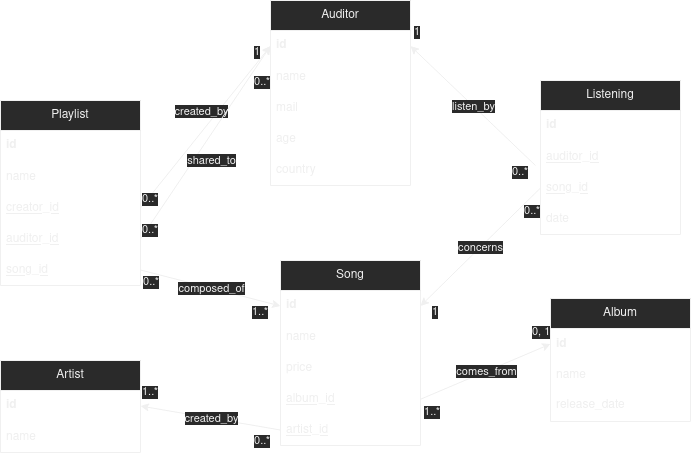

The diagram above was exported from draw.io. Its source (the exported page's mxGraphModel, read from the mxfile embedded in the PNG):
<mxGraphModel dx="1185" dy="1797" grid="1" gridSize="10" guides="1" tooltips="1" connect="1" arrows="1" fold="1" page="1" pageScale="1" pageWidth="827" pageHeight="1169" math="0" shadow="0">
  <root>
    <mxCell id="WIyWlLk6GJQsqaUBKTNV-0" />
    <mxCell id="WIyWlLk6GJQsqaUBKTNV-1" parent="WIyWlLk6GJQsqaUBKTNV-0" />
    <mxCell id="MXqJVG-BgroM07w7NGvW-2" value="&lt;div&gt;Artist&lt;/div&gt;" style="swimlane;fontStyle=0;childLayout=stackLayout;horizontal=1;startSize=30;horizontalStack=0;resizeParent=1;resizeParentMax=0;resizeLast=0;collapsible=1;marginBottom=0;whiteSpace=wrap;html=1;" vertex="1" parent="WIyWlLk6GJQsqaUBKTNV-1">
      <mxGeometry x="70" y="-440" width="140" height="92" as="geometry" />
    </mxCell>
    <mxCell id="MXqJVG-BgroM07w7NGvW-3" value="id" style="text;strokeColor=none;fillColor=none;align=left;verticalAlign=middle;spacingLeft=4;spacingRight=4;overflow=hidden;points=[[0,0.5],[1,0.5]];portConstraint=eastwest;rotatable=0;whiteSpace=wrap;html=1;fontStyle=1" vertex="1" parent="MXqJVG-BgroM07w7NGvW-2">
      <mxGeometry y="30" width="140" height="31" as="geometry" />
    </mxCell>
    <mxCell id="MXqJVG-BgroM07w7NGvW-4" value="name" style="text;strokeColor=none;fillColor=none;align=left;verticalAlign=middle;spacingLeft=4;spacingRight=4;overflow=hidden;points=[[0,0.5],[1,0.5]];portConstraint=eastwest;rotatable=0;whiteSpace=wrap;html=1;" vertex="1" parent="MXqJVG-BgroM07w7NGvW-2">
      <mxGeometry y="61" width="140" height="31" as="geometry" />
    </mxCell>
    <mxCell id="MXqJVG-BgroM07w7NGvW-6" value="&lt;div&gt;Album&lt;/div&gt;" style="swimlane;fontStyle=0;childLayout=stackLayout;horizontal=1;startSize=30;horizontalStack=0;resizeParent=1;resizeParentMax=0;resizeLast=0;collapsible=1;marginBottom=0;whiteSpace=wrap;html=1;" vertex="1" parent="WIyWlLk6GJQsqaUBKTNV-1">
      <mxGeometry x="620" y="-502" width="140" height="123" as="geometry" />
    </mxCell>
    <mxCell id="MXqJVG-BgroM07w7NGvW-7" value="&lt;div&gt;id&lt;/div&gt;" style="text;strokeColor=none;fillColor=none;align=left;verticalAlign=middle;spacingLeft=4;spacingRight=4;overflow=hidden;points=[[0,0.5],[1,0.5]];portConstraint=eastwest;rotatable=0;whiteSpace=wrap;html=1;fontStyle=1" vertex="1" parent="MXqJVG-BgroM07w7NGvW-6">
      <mxGeometry y="30" width="140" height="31" as="geometry" />
    </mxCell>
    <mxCell id="MXqJVG-BgroM07w7NGvW-8" value="&lt;div&gt;name&lt;/div&gt;" style="text;strokeColor=none;fillColor=none;align=left;verticalAlign=middle;spacingLeft=4;spacingRight=4;overflow=hidden;points=[[0,0.5],[1,0.5]];portConstraint=eastwest;rotatable=0;whiteSpace=wrap;html=1;" vertex="1" parent="MXqJVG-BgroM07w7NGvW-6">
      <mxGeometry y="61" width="140" height="31" as="geometry" />
    </mxCell>
    <mxCell id="MXqJVG-BgroM07w7NGvW-66" value="release_date" style="text;strokeColor=none;fillColor=none;align=left;verticalAlign=middle;spacingLeft=4;spacingRight=4;overflow=hidden;points=[[0,0.5],[1,0.5]];portConstraint=eastwest;rotatable=0;whiteSpace=wrap;html=1;" vertex="1" parent="MXqJVG-BgroM07w7NGvW-6">
      <mxGeometry y="92" width="140" height="31" as="geometry" />
    </mxCell>
    <mxCell id="MXqJVG-BgroM07w7NGvW-10" value="&lt;div&gt;Auditor&lt;/div&gt;" style="swimlane;fontStyle=0;childLayout=stackLayout;horizontal=1;startSize=30;horizontalStack=0;resizeParent=1;resizeParentMax=0;resizeLast=0;collapsible=1;marginBottom=0;whiteSpace=wrap;html=1;" vertex="1" parent="WIyWlLk6GJQsqaUBKTNV-1">
      <mxGeometry x="340" y="-800" width="140" height="185" as="geometry" />
    </mxCell>
    <mxCell id="MXqJVG-BgroM07w7NGvW-11" value="&lt;div&gt;id&lt;/div&gt;" style="text;strokeColor=none;fillColor=none;align=left;verticalAlign=middle;spacingLeft=4;spacingRight=4;overflow=hidden;points=[[0,0.5],[1,0.5]];portConstraint=eastwest;rotatable=0;whiteSpace=wrap;html=1;fontStyle=1" vertex="1" parent="MXqJVG-BgroM07w7NGvW-10">
      <mxGeometry y="30" width="140" height="31" as="geometry" />
    </mxCell>
    <mxCell id="MXqJVG-BgroM07w7NGvW-12" value="&lt;div&gt;name&lt;/div&gt;" style="text;strokeColor=none;fillColor=none;align=left;verticalAlign=middle;spacingLeft=4;spacingRight=4;overflow=hidden;points=[[0,0.5],[1,0.5]];portConstraint=eastwest;rotatable=0;whiteSpace=wrap;html=1;" vertex="1" parent="MXqJVG-BgroM07w7NGvW-10">
      <mxGeometry y="61" width="140" height="31" as="geometry" />
    </mxCell>
    <mxCell id="MXqJVG-BgroM07w7NGvW-13" value="&lt;div&gt;mail&lt;/div&gt;" style="text;strokeColor=none;fillColor=none;align=left;verticalAlign=middle;spacingLeft=4;spacingRight=4;overflow=hidden;points=[[0,0.5],[1,0.5]];portConstraint=eastwest;rotatable=0;whiteSpace=wrap;html=1;" vertex="1" parent="MXqJVG-BgroM07w7NGvW-10">
      <mxGeometry y="92" width="140" height="31" as="geometry" />
    </mxCell>
    <mxCell id="MXqJVG-BgroM07w7NGvW-14" value="age" style="text;strokeColor=none;fillColor=none;align=left;verticalAlign=middle;spacingLeft=4;spacingRight=4;overflow=hidden;points=[[0,0.5],[1,0.5]];portConstraint=eastwest;rotatable=0;whiteSpace=wrap;html=1;" vertex="1" parent="MXqJVG-BgroM07w7NGvW-10">
      <mxGeometry y="123" width="140" height="31" as="geometry" />
    </mxCell>
    <mxCell id="MXqJVG-BgroM07w7NGvW-67" value="country" style="text;strokeColor=none;fillColor=none;align=left;verticalAlign=middle;spacingLeft=4;spacingRight=4;overflow=hidden;points=[[0,0.5],[1,0.5]];portConstraint=eastwest;rotatable=0;whiteSpace=wrap;html=1;" vertex="1" parent="MXqJVG-BgroM07w7NGvW-10">
      <mxGeometry y="154" width="140" height="31" as="geometry" />
    </mxCell>
    <mxCell id="MXqJVG-BgroM07w7NGvW-15" value="&lt;div&gt;Song&lt;/div&gt;" style="swimlane;fontStyle=0;childLayout=stackLayout;horizontal=1;startSize=30;horizontalStack=0;resizeParent=1;resizeParentMax=0;resizeLast=0;collapsible=1;marginBottom=0;whiteSpace=wrap;html=1;" vertex="1" parent="WIyWlLk6GJQsqaUBKTNV-1">
      <mxGeometry x="350" y="-540" width="140" height="185" as="geometry" />
    </mxCell>
    <mxCell id="MXqJVG-BgroM07w7NGvW-16" value="&lt;div&gt;id&lt;/div&gt;" style="text;strokeColor=none;fillColor=none;align=left;verticalAlign=middle;spacingLeft=4;spacingRight=4;overflow=hidden;points=[[0,0.5],[1,0.5]];portConstraint=eastwest;rotatable=0;whiteSpace=wrap;html=1;fontStyle=1" vertex="1" parent="MXqJVG-BgroM07w7NGvW-15">
      <mxGeometry y="30" width="140" height="31" as="geometry" />
    </mxCell>
    <mxCell id="MXqJVG-BgroM07w7NGvW-17" value="name" style="text;strokeColor=none;fillColor=none;align=left;verticalAlign=middle;spacingLeft=4;spacingRight=4;overflow=hidden;points=[[0,0.5],[1,0.5]];portConstraint=eastwest;rotatable=0;whiteSpace=wrap;html=1;" vertex="1" parent="MXqJVG-BgroM07w7NGvW-15">
      <mxGeometry y="61" width="140" height="31" as="geometry" />
    </mxCell>
    <mxCell id="MXqJVG-BgroM07w7NGvW-18" value="&lt;div&gt;price&lt;/div&gt;" style="text;strokeColor=none;fillColor=none;align=left;verticalAlign=middle;spacingLeft=4;spacingRight=4;overflow=hidden;points=[[0,0.5],[1,0.5]];portConstraint=eastwest;rotatable=0;whiteSpace=wrap;html=1;" vertex="1" parent="MXqJVG-BgroM07w7NGvW-15">
      <mxGeometry y="92" width="140" height="31" as="geometry" />
    </mxCell>
    <mxCell id="MXqJVG-BgroM07w7NGvW-19" value="album_id" style="text;strokeColor=none;fillColor=none;align=left;verticalAlign=middle;spacingLeft=4;spacingRight=4;overflow=hidden;points=[[0,0.5],[1,0.5]];portConstraint=eastwest;rotatable=0;whiteSpace=wrap;html=1;fontStyle=4" vertex="1" parent="MXqJVG-BgroM07w7NGvW-15">
      <mxGeometry y="123" width="140" height="31" as="geometry" />
    </mxCell>
    <mxCell id="MXqJVG-BgroM07w7NGvW-20" value="artist_id" style="text;strokeColor=none;fillColor=none;align=left;verticalAlign=middle;spacingLeft=4;spacingRight=4;overflow=hidden;points=[[0,0.5],[1,0.5]];portConstraint=eastwest;rotatable=0;whiteSpace=wrap;html=1;fontStyle=4" vertex="1" parent="MXqJVG-BgroM07w7NGvW-15">
      <mxGeometry y="154" width="140" height="31" as="geometry" />
    </mxCell>
    <mxCell id="MXqJVG-BgroM07w7NGvW-21" value="" style="endArrow=classic;html=1;rounded=0;exitX=1;exitY=0.75;exitDx=0;exitDy=0;entryX=0;entryY=0.5;entryDx=0;entryDy=0;" edge="1" parent="WIyWlLk6GJQsqaUBKTNV-1" source="MXqJVG-BgroM07w7NGvW-15" target="MXqJVG-BgroM07w7NGvW-7">
      <mxGeometry relative="1" as="geometry">
        <mxPoint x="300" y="200" as="sourcePoint" />
        <mxPoint x="460" y="200" as="targetPoint" />
      </mxGeometry>
    </mxCell>
    <mxCell id="MXqJVG-BgroM07w7NGvW-22" value="comes_from" style="edgeLabel;resizable=0;html=1;align=center;verticalAlign=middle;" connectable="0" vertex="1" parent="MXqJVG-BgroM07w7NGvW-21">
      <mxGeometry relative="1" as="geometry" />
    </mxCell>
    <mxCell id="MXqJVG-BgroM07w7NGvW-23" value="0, 1" style="edgeLabel;resizable=0;html=1;align=left;verticalAlign=bottom;" connectable="0" vertex="1" parent="MXqJVG-BgroM07w7NGvW-21">
      <mxGeometry x="-1" relative="1" as="geometry">
        <mxPoint x="110" y="-59" as="offset" />
      </mxGeometry>
    </mxCell>
    <mxCell id="MXqJVG-BgroM07w7NGvW-24" value="1..*" style="edgeLabel;resizable=0;html=1;align=right;verticalAlign=bottom;" connectable="0" vertex="1" parent="MXqJVG-BgroM07w7NGvW-21">
      <mxGeometry x="1" relative="1" as="geometry">
        <mxPoint x="-110" y="77" as="offset" />
      </mxGeometry>
    </mxCell>
    <mxCell id="MXqJVG-BgroM07w7NGvW-28" value="" style="endArrow=classic;html=1;rounded=0;exitX=0;exitY=0.5;exitDx=0;exitDy=0;entryX=1;entryY=0.5;entryDx=0;entryDy=0;" edge="1" parent="WIyWlLk6GJQsqaUBKTNV-1" source="MXqJVG-BgroM07w7NGvW-20" target="MXqJVG-BgroM07w7NGvW-3">
      <mxGeometry relative="1" as="geometry">
        <mxPoint x="300" y="200" as="sourcePoint" />
        <mxPoint x="460" y="200" as="targetPoint" />
      </mxGeometry>
    </mxCell>
    <mxCell id="MXqJVG-BgroM07w7NGvW-29" value="created_by" style="edgeLabel;resizable=0;html=1;align=center;verticalAlign=middle;" connectable="0" vertex="1" parent="MXqJVG-BgroM07w7NGvW-28">
      <mxGeometry relative="1" as="geometry" />
    </mxCell>
    <mxCell id="MXqJVG-BgroM07w7NGvW-30" value="&lt;div&gt;1..*&lt;/div&gt;" style="edgeLabel;resizable=0;html=1;align=left;verticalAlign=bottom;" connectable="0" vertex="1" parent="MXqJVG-BgroM07w7NGvW-28">
      <mxGeometry x="-1" relative="1" as="geometry">
        <mxPoint x="-140" y="-29" as="offset" />
      </mxGeometry>
    </mxCell>
    <mxCell id="MXqJVG-BgroM07w7NGvW-31" value="&lt;div&gt;0..*&lt;/div&gt;" style="edgeLabel;resizable=0;html=1;align=right;verticalAlign=bottom;" connectable="0" vertex="1" parent="MXqJVG-BgroM07w7NGvW-28">
      <mxGeometry x="1" relative="1" as="geometry">
        <mxPoint x="130" y="44" as="offset" />
      </mxGeometry>
    </mxCell>
    <mxCell id="MXqJVG-BgroM07w7NGvW-32" value="&lt;div&gt;Listening&lt;/div&gt;" style="swimlane;fontStyle=0;childLayout=stackLayout;horizontal=1;startSize=30;horizontalStack=0;resizeParent=1;resizeParentMax=0;resizeLast=0;collapsible=1;marginBottom=0;whiteSpace=wrap;html=1;" vertex="1" parent="WIyWlLk6GJQsqaUBKTNV-1">
      <mxGeometry x="610" y="-720" width="140" height="154" as="geometry" />
    </mxCell>
    <mxCell id="MXqJVG-BgroM07w7NGvW-33" value="&lt;div&gt;id&lt;/div&gt;" style="text;strokeColor=none;fillColor=none;align=left;verticalAlign=middle;spacingLeft=4;spacingRight=4;overflow=hidden;points=[[0,0.5],[1,0.5]];portConstraint=eastwest;rotatable=0;whiteSpace=wrap;html=1;fontStyle=1" vertex="1" parent="MXqJVG-BgroM07w7NGvW-32">
      <mxGeometry y="30" width="140" height="31" as="geometry" />
    </mxCell>
    <mxCell id="MXqJVG-BgroM07w7NGvW-34" value="auditor_id" style="text;strokeColor=none;fillColor=none;align=left;verticalAlign=middle;spacingLeft=4;spacingRight=4;overflow=hidden;points=[[0,0.5],[1,0.5]];portConstraint=eastwest;rotatable=0;whiteSpace=wrap;html=1;fontStyle=4" vertex="1" parent="MXqJVG-BgroM07w7NGvW-32">
      <mxGeometry y="61" width="140" height="31" as="geometry" />
    </mxCell>
    <mxCell id="MXqJVG-BgroM07w7NGvW-35" value="song_id" style="text;strokeColor=none;fillColor=none;align=left;verticalAlign=middle;spacingLeft=4;spacingRight=4;overflow=hidden;points=[[0,0.5],[1,0.5]];portConstraint=eastwest;rotatable=0;whiteSpace=wrap;html=1;fontStyle=4" vertex="1" parent="MXqJVG-BgroM07w7NGvW-32">
      <mxGeometry y="92" width="140" height="31" as="geometry" />
    </mxCell>
    <mxCell id="MXqJVG-BgroM07w7NGvW-64" value="date" style="text;strokeColor=none;fillColor=none;align=left;verticalAlign=middle;spacingLeft=4;spacingRight=4;overflow=hidden;points=[[0,0.5],[1,0.5]];portConstraint=eastwest;rotatable=0;whiteSpace=wrap;html=1;fontStyle=0" vertex="1" parent="MXqJVG-BgroM07w7NGvW-32">
      <mxGeometry y="123" width="140" height="31" as="geometry" />
    </mxCell>
    <mxCell id="MXqJVG-BgroM07w7NGvW-36" value="&lt;div&gt;Playlist&lt;/div&gt;" style="swimlane;fontStyle=0;childLayout=stackLayout;horizontal=1;startSize=30;horizontalStack=0;resizeParent=1;resizeParentMax=0;resizeLast=0;collapsible=1;marginBottom=0;whiteSpace=wrap;html=1;" vertex="1" parent="WIyWlLk6GJQsqaUBKTNV-1">
      <mxGeometry x="70" y="-700" width="140" height="185" as="geometry" />
    </mxCell>
    <mxCell id="MXqJVG-BgroM07w7NGvW-37" value="&lt;div&gt;id&lt;/div&gt;" style="text;strokeColor=none;fillColor=none;align=left;verticalAlign=middle;spacingLeft=4;spacingRight=4;overflow=hidden;points=[[0,0.5],[1,0.5]];portConstraint=eastwest;rotatable=0;whiteSpace=wrap;html=1;fontStyle=1" vertex="1" parent="MXqJVG-BgroM07w7NGvW-36">
      <mxGeometry y="30" width="140" height="31" as="geometry" />
    </mxCell>
    <mxCell id="MXqJVG-BgroM07w7NGvW-38" value="&lt;div&gt;name&lt;/div&gt;" style="text;strokeColor=none;fillColor=none;align=left;verticalAlign=middle;spacingLeft=4;spacingRight=4;overflow=hidden;points=[[0,0.5],[1,0.5]];portConstraint=eastwest;rotatable=0;whiteSpace=wrap;html=1;" vertex="1" parent="MXqJVG-BgroM07w7NGvW-36">
      <mxGeometry y="61" width="140" height="31" as="geometry" />
    </mxCell>
    <mxCell id="MXqJVG-BgroM07w7NGvW-39" value="creator_id" style="text;strokeColor=none;fillColor=none;align=left;verticalAlign=middle;spacingLeft=4;spacingRight=4;overflow=hidden;points=[[0,0.5],[1,0.5]];portConstraint=eastwest;rotatable=0;whiteSpace=wrap;html=1;fontStyle=4" vertex="1" parent="MXqJVG-BgroM07w7NGvW-36">
      <mxGeometry y="92" width="140" height="31" as="geometry" />
    </mxCell>
    <mxCell id="MXqJVG-BgroM07w7NGvW-40" value="auditor_id" style="text;strokeColor=none;fillColor=none;align=left;verticalAlign=middle;spacingLeft=4;spacingRight=4;overflow=hidden;points=[[0,0.5],[1,0.5]];portConstraint=eastwest;rotatable=0;whiteSpace=wrap;html=1;fontStyle=4" vertex="1" parent="MXqJVG-BgroM07w7NGvW-36">
      <mxGeometry y="123" width="140" height="31" as="geometry" />
    </mxCell>
    <mxCell id="MXqJVG-BgroM07w7NGvW-41" value="song_id" style="text;strokeColor=none;fillColor=none;align=left;verticalAlign=middle;spacingLeft=4;spacingRight=4;overflow=hidden;points=[[0,0.5],[1,0.5]];portConstraint=eastwest;rotatable=0;whiteSpace=wrap;html=1;fontStyle=4" vertex="1" parent="MXqJVG-BgroM07w7NGvW-36">
      <mxGeometry y="154" width="140" height="31" as="geometry" />
    </mxCell>
    <mxCell id="MXqJVG-BgroM07w7NGvW-42" value="" style="endArrow=classic;html=1;rounded=0;exitX=-0.036;exitY=0.774;exitDx=0;exitDy=0;entryX=1;entryY=0.5;entryDx=0;entryDy=0;exitPerimeter=0;" edge="1" parent="WIyWlLk6GJQsqaUBKTNV-1" source="MXqJVG-BgroM07w7NGvW-34" target="MXqJVG-BgroM07w7NGvW-11">
      <mxGeometry relative="1" as="geometry">
        <mxPoint x="300" y="290" as="sourcePoint" />
        <mxPoint x="460" y="290" as="targetPoint" />
      </mxGeometry>
    </mxCell>
    <mxCell id="MXqJVG-BgroM07w7NGvW-43" value="listen_by" style="edgeLabel;resizable=0;html=1;align=center;verticalAlign=middle;" connectable="0" vertex="1" parent="MXqJVG-BgroM07w7NGvW-42">
      <mxGeometry relative="1" as="geometry" />
    </mxCell>
    <mxCell id="MXqJVG-BgroM07w7NGvW-44" value="1" style="edgeLabel;resizable=0;html=1;align=left;verticalAlign=bottom;" connectable="0" vertex="1" parent="MXqJVG-BgroM07w7NGvW-42">
      <mxGeometry x="-1" relative="1" as="geometry">
        <mxPoint x="-105" y="155" as="offset" />
      </mxGeometry>
    </mxCell>
    <mxCell id="MXqJVG-BgroM07w7NGvW-45" value="1" style="edgeLabel;resizable=0;html=1;align=right;verticalAlign=bottom;" connectable="0" vertex="1" parent="MXqJVG-BgroM07w7NGvW-42">
      <mxGeometry x="1" relative="1" as="geometry">
        <mxPoint x="10" y="-6" as="offset" />
      </mxGeometry>
    </mxCell>
    <mxCell id="MXqJVG-BgroM07w7NGvW-46" value="" style="endArrow=classic;html=1;rounded=0;exitX=0;exitY=0.5;exitDx=0;exitDy=0;entryX=1;entryY=0.5;entryDx=0;entryDy=0;" edge="1" parent="WIyWlLk6GJQsqaUBKTNV-1" source="MXqJVG-BgroM07w7NGvW-35" target="MXqJVG-BgroM07w7NGvW-16">
      <mxGeometry relative="1" as="geometry">
        <mxPoint x="300" y="290" as="sourcePoint" />
        <mxPoint x="460" y="290" as="targetPoint" />
      </mxGeometry>
    </mxCell>
    <mxCell id="MXqJVG-BgroM07w7NGvW-47" value="concerns" style="edgeLabel;resizable=0;html=1;align=center;verticalAlign=middle;" connectable="0" vertex="1" parent="MXqJVG-BgroM07w7NGvW-46">
      <mxGeometry relative="1" as="geometry" />
    </mxCell>
    <mxCell id="MXqJVG-BgroM07w7NGvW-48" value="0..*" style="edgeLabel;resizable=0;html=1;align=left;verticalAlign=bottom;" connectable="0" vertex="1" parent="MXqJVG-BgroM07w7NGvW-46">
      <mxGeometry x="-1" relative="1" as="geometry">
        <mxPoint x="-30" y="-7" as="offset" />
      </mxGeometry>
    </mxCell>
    <mxCell id="MXqJVG-BgroM07w7NGvW-49" value="&lt;div&gt;0..*&lt;/div&gt;" style="edgeLabel;resizable=0;html=1;align=right;verticalAlign=bottom;" connectable="0" vertex="1" parent="MXqJVG-BgroM07w7NGvW-46">
      <mxGeometry x="1" relative="1" as="geometry">
        <mxPoint x="120" y="-86" as="offset" />
      </mxGeometry>
    </mxCell>
    <mxCell id="MXqJVG-BgroM07w7NGvW-50" value="" style="endArrow=classic;html=1;rounded=0;exitX=1;exitY=0.5;exitDx=0;exitDy=0;entryX=0;entryY=0.5;entryDx=0;entryDy=0;" edge="1" parent="WIyWlLk6GJQsqaUBKTNV-1" source="MXqJVG-BgroM07w7NGvW-39" target="MXqJVG-BgroM07w7NGvW-11">
      <mxGeometry relative="1" as="geometry">
        <mxPoint x="550" y="360" as="sourcePoint" />
        <mxPoint x="460" y="-70" as="targetPoint" />
      </mxGeometry>
    </mxCell>
    <mxCell id="MXqJVG-BgroM07w7NGvW-51" value="created_by" style="edgeLabel;resizable=0;html=1;align=center;verticalAlign=middle;" connectable="0" vertex="1" parent="MXqJVG-BgroM07w7NGvW-50">
      <mxGeometry relative="1" as="geometry">
        <mxPoint x="-5" y="-16" as="offset" />
      </mxGeometry>
    </mxCell>
    <mxCell id="MXqJVG-BgroM07w7NGvW-52" value="0..*" style="edgeLabel;resizable=0;html=1;align=left;verticalAlign=bottom;" connectable="0" vertex="1" parent="MXqJVG-BgroM07w7NGvW-50">
      <mxGeometry x="-1" relative="1" as="geometry" />
    </mxCell>
    <mxCell id="MXqJVG-BgroM07w7NGvW-53" value="0..*" style="edgeLabel;resizable=0;html=1;align=right;verticalAlign=bottom;" connectable="0" vertex="1" parent="MXqJVG-BgroM07w7NGvW-50">
      <mxGeometry x="1" relative="1" as="geometry">
        <mxPoint y="45" as="offset" />
      </mxGeometry>
    </mxCell>
    <mxCell id="MXqJVG-BgroM07w7NGvW-54" value="" style="endArrow=classic;html=1;rounded=0;exitX=1;exitY=0.5;exitDx=0;exitDy=0;entryX=0;entryY=0.5;entryDx=0;entryDy=0;" edge="1" parent="WIyWlLk6GJQsqaUBKTNV-1" source="MXqJVG-BgroM07w7NGvW-40" target="MXqJVG-BgroM07w7NGvW-11">
      <mxGeometry relative="1" as="geometry">
        <mxPoint x="300" y="330" as="sourcePoint" />
        <mxPoint x="460" y="330" as="targetPoint" />
      </mxGeometry>
    </mxCell>
    <mxCell id="MXqJVG-BgroM07w7NGvW-55" value="shared_to" style="edgeLabel;resizable=0;html=1;align=center;verticalAlign=middle;" connectable="0" vertex="1" parent="MXqJVG-BgroM07w7NGvW-54">
      <mxGeometry relative="1" as="geometry">
        <mxPoint x="5" y="18" as="offset" />
      </mxGeometry>
    </mxCell>
    <mxCell id="MXqJVG-BgroM07w7NGvW-56" value="0..*" style="edgeLabel;resizable=0;html=1;align=left;verticalAlign=bottom;" connectable="0" vertex="1" parent="MXqJVG-BgroM07w7NGvW-54">
      <mxGeometry x="-1" relative="1" as="geometry" />
    </mxCell>
    <mxCell id="MXqJVG-BgroM07w7NGvW-57" value="1" style="edgeLabel;resizable=0;html=1;align=right;verticalAlign=bottom;" connectable="0" vertex="1" parent="MXqJVG-BgroM07w7NGvW-54">
      <mxGeometry x="1" relative="1" as="geometry">
        <mxPoint x="-10" y="15" as="offset" />
      </mxGeometry>
    </mxCell>
    <mxCell id="MXqJVG-BgroM07w7NGvW-58" value="" style="endArrow=classic;html=1;rounded=0;exitX=1;exitY=0.5;exitDx=0;exitDy=0;entryX=0;entryY=0.5;entryDx=0;entryDy=0;" edge="1" parent="WIyWlLk6GJQsqaUBKTNV-1" source="MXqJVG-BgroM07w7NGvW-41" target="MXqJVG-BgroM07w7NGvW-16">
      <mxGeometry relative="1" as="geometry">
        <mxPoint x="330" y="-470" as="sourcePoint" />
        <mxPoint x="490" y="-470" as="targetPoint" />
      </mxGeometry>
    </mxCell>
    <mxCell id="MXqJVG-BgroM07w7NGvW-59" value="&lt;div&gt;composed_of&lt;/div&gt;" style="edgeLabel;resizable=0;html=1;align=center;verticalAlign=middle;" connectable="0" vertex="1" parent="MXqJVG-BgroM07w7NGvW-58">
      <mxGeometry relative="1" as="geometry" />
    </mxCell>
    <mxCell id="MXqJVG-BgroM07w7NGvW-60" value="1..*" style="edgeLabel;resizable=0;html=1;align=left;verticalAlign=bottom;" connectable="0" vertex="1" parent="MXqJVG-BgroM07w7NGvW-58">
      <mxGeometry x="-1" relative="1" as="geometry">
        <mxPoint x="110" y="51" as="offset" />
      </mxGeometry>
    </mxCell>
    <mxCell id="MXqJVG-BgroM07w7NGvW-61" value="0..*" style="edgeLabel;resizable=0;html=1;align=right;verticalAlign=bottom;" connectable="0" vertex="1" parent="MXqJVG-BgroM07w7NGvW-58">
      <mxGeometry x="1" relative="1" as="geometry">
        <mxPoint x="-120" y="-15" as="offset" />
      </mxGeometry>
    </mxCell>
  </root>
</mxGraphModel>